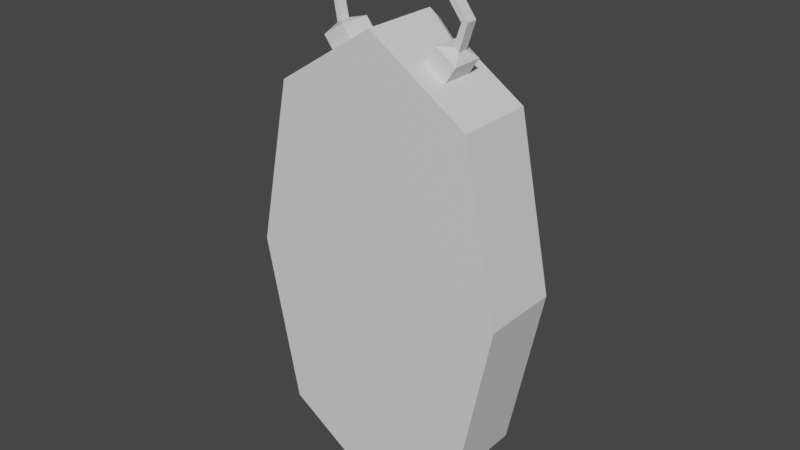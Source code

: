 # Source: EspejoP.blend  (saved by Blender 3.1.7; exported with 4.5.12 LTS)
import bpy
from mathutils import Matrix  # noqa: F401  (used for matrix-valued properties, if any)

bpy.ops.wm.read_factory_settings(use_empty=True)
scene = bpy.context.scene
scene.name = 'Scene'

# ---- collections
col_collection = bpy.data.collections.new('Collection'); scene.collection.children.link(col_collection)

# ---- materials (node trees are filled in below, after node groups)
mat_material = bpy.data.materials.new('Material')
mat_material.alpha_threshold = 0.0
mat_material.use_transparent_shadow = False
mat_material.line_color = (0.0, 0.0, 0.0, 1.0)

# ---- material node trees
mat_material.use_nodes = True; mat_material.node_tree.nodes.clear()
_N = mat_material.node_tree.nodes; _L = mat_material.node_tree.links
n0 = _N.new('ShaderNodeOutputMaterial'); n0.name = 'Material Output'; n0.location = (300, 300)
n1 = _N.new('ShaderNodeBsdfPrincipled'); n1.name = 'Principled BSDF'; n1.location = (10, 300)
n1.distribution = 'GGX'
n1.subsurface_method = 'RANDOM_WALK_SKIN'
n1.inputs[2].default_value = 0.4
n1.inputs[3].default_value = 1.45
n1.inputs[27].default_value = (0.0, 0.0, 0.0, 1.0)
n1.inputs[28].default_value = 1.0
_L.new(n1.outputs[0], n0.inputs[0])
n0.is_active_output = True

# ---- world
world_world = bpy.data.worlds.new('World'); scene.world = world_world
world_world.use_nodes = True; world_world.node_tree.nodes.clear()
_N = world_world.node_tree.nodes; _L = world_world.node_tree.links
n0 = _N.new('ShaderNodeOutputWorld'); n0.name = 'World Output'; n0.location = (300, 300)
n1 = _N.new('ShaderNodeBackground'); n1.name = 'Background'; n1.location = (10, 300)
n1.inputs[0].default_value = (0.05088, 0.05088, 0.05088, 1.0)
_L.new(n1.outputs[0], n0.inputs[0])
n0.is_active_output = True
world_world.color = (0.05088, 0.05088, 0.05088)
world_world.use_sun_shadow = False
world_world.sun_shadow_jitter_overblur = 0.0

# ---- meshes
me_cube = bpy.data.meshes.new('Cube')
me_cube.from_pydata([(0.1609, 0.07295, 2.675), (0.2351, 0.1442, 1.622), (0.1609, -0.02083, 2.675), (0.2782, -0.09211, 1.593), (-0.1973, 0.07363, 2.675), (-0.2717, 0.1442, 1.622), (-0.1973, -0.02151, 2.675), (-0.3148, -0.09211, 1.593), (0.3313, 0.1442, 2.095), (-0.4169, -0.09211, 2.095), (0.3803, -0.09211, 2.095), (-0.3679, 0.1442, 2.095), (-0.01829, 0.1442, 1.456), (0.09902, -0.02083, 2.715), (-0.01829, -0.09211, 1.398), (0.09902, 0.07295, 2.715), (-0.01829, -0.09211, 2.095), (0.2351, 0.1442, 2.568), (0.2782, -0.09211, 2.598), (-0.1358, 0.07363, 2.715), (-0.1358, -0.02151, 2.715), (0.1814, 0.04236, 2.821), (0.1814, 0.009762, 2.821), (0.2002, 0.009762, 2.825), (0.2002, 0.04236, 2.825), (0.1913, 0.07295, 2.721), (0.1755, 0.04236, 2.747), (0.1755, 0.009762, 2.747), (0.1913, -0.02083, 2.721), (0.1594, 0.009762, 2.757), (0.1295, -0.02083, 2.762), (0.1295, 0.07295, 2.762), (0.1594, 0.04236, 2.757), (0.0741, 0.04236, 2.963), (0.0741, 0.009762, 2.963), (0.08552, 0.009762, 2.979), (0.08552, 0.04236, 2.979), (-0.02508, 0.04142, 3.024), (-0.02508, 0.0107, 3.024), (-0.02341, 0.0107, 3.041), (-0.02341, 0.04142, 3.041), (-0.01829, -0.09211, 2.793), (-0.3148, -0.09211, 2.598), (-0.2717, 0.1442, 2.568), (-0.01829, 0.1442, 2.735), (-0.2152, 0.01163, 2.824), (-0.2152, 0.04048, 2.824), (-0.2303, 0.01163, 2.829), (-0.2303, 0.04048, 2.829), (-0.2145, 0.04048, 2.746), (-0.2311, 0.07363, 2.719), (-0.2145, 0.01163, 2.746), (-0.2311, -0.02151, 2.719), (-0.2015, 0.04048, 2.755), (-0.1696, 0.07363, 2.759), (-0.1696, -0.02151, 2.759), (-0.2015, 0.01163, 2.755), (-0.1726, 0.01163, 2.939), (-0.1726, 0.04048, 2.939), (-0.1811, 0.01163, 2.952), (-0.1811, 0.04048, 2.952), (-0.01829, 0.1442, 1.398), (-0.3148, 0.1442, 1.593), (0.3803, 0.1442, 2.095), (0.2782, 0.1442, 1.593), (-0.4169, 0.1442, 2.095), (-0.01829, 0.1442, 2.793), (0.2782, 0.1442, 2.598), (-0.3148, 0.1442, 2.598), (0.2351, 0.07622, 1.622), (-0.2717, 0.07622, 1.622), (0.3313, 0.07622, 2.095), (-0.3679, 0.07622, 2.095), (-0.01829, 0.07622, 1.456), (-0.01829, 0.07622, 2.095), (0.2351, 0.07622, 2.568), (-0.2717, 0.07622, 2.568), (-0.01829, 0.07622, 2.735)], [], [(6, 20, 55, 52), (16, 41, 42, 9), (9, 42, 68, 65), (61, 64, 3, 14), (63, 67, 18, 10), (44, 17, 75, 77), (11, 43, 76, 72), (64, 63, 10, 3), (7, 9, 65, 62), (14, 16, 9, 7), (3, 10, 16, 14), (43, 44, 77, 76), (12, 5, 70, 73), (62, 61, 14, 7), (10, 18, 41, 16), (15, 13, 30, 31), (0, 2, 18, 67), (15, 0, 67, 66), (2, 13, 41, 18), (13, 15, 66, 41), (0, 15, 31, 25), (32, 29, 22, 21), (23, 24, 36, 35), (13, 2, 28, 30), (26, 27, 28, 25), (32, 26, 25, 31), (27, 29, 30, 28), (31, 30, 29, 32), (2, 0, 25, 28), (29, 27, 23, 22), (26, 32, 21, 24), (27, 26, 24, 23), (34, 35, 39, 38), (24, 21, 33, 36), (22, 23, 35, 34), (21, 22, 34, 33), (40, 37, 38, 39), (35, 36, 40, 39), (33, 34, 38, 37), (36, 33, 37, 40), (20, 6, 42, 41), (6, 4, 68, 42), (4, 19, 66, 68), (19, 20, 41, 66), (19, 4, 50, 54), (20, 19, 54, 55), (47, 45, 57, 59), (53, 49, 48, 46), (56, 51, 52, 55), (51, 49, 50, 52), (49, 53, 54, 50), (53, 56, 55, 54), (4, 6, 52, 50), (51, 56, 45, 47), (56, 53, 46, 45), (49, 51, 47, 48), (59, 57, 38, 39), (45, 46, 58, 57), (48, 47, 59, 60), (46, 48, 60, 58), (58, 60, 40, 37), (57, 58, 37, 38), (60, 59, 39, 40), (5, 12, 61, 62), (1, 8, 63, 64), (11, 5, 62, 65), (17, 44, 66, 67), (8, 17, 67, 63), (43, 11, 65, 68), (12, 1, 64, 61), (44, 43, 68, 66), (74, 77, 75, 71), (73, 74, 71, 69), (70, 72, 74, 73), (72, 76, 77, 74), (8, 1, 69, 71), (1, 12, 73, 69), (17, 8, 71, 75), (5, 11, 72, 70)])
_uv = me_cube.uv_layers.new(name='UVMap')
_uv.uv.foreach_set('vector', [0.8645, 0.6753, 0.7605, 0.6753, 0.7605, 0.6753, 0.8645, 0.6753, 0.5, 0.875, 0.625, 0.875, 0.625, 1.0, 0.5, 1.0, 0.5, 0.0, 0.625, 0.0, 0.625, 0.25, 0.5, 0.25, 0.25, 0.5, 0.375, 0.5, 0.375, 0.75, 0.25, 0.75, 0.5, 0.5, 0.625, 0.5, 0.625, 0.75, 0.5, 0.75, 0.6147, 0.375, 0.6121, 0.4795, 0.6121, 0.4795, 0.6147, 0.375, 0.5, 0.2654, 0.6121, 0.2705, 0.6121, 0.2705, 0.5, 0.2654, 0.375, 0.5, 0.5, 0.5, 0.5, 0.75, 0.375, 0.75, 0.375, 0.0, 0.5, 0.0, 0.5, 0.25, 0.375, 0.25, 0.375, 0.875, 0.5, 0.875, 0.5, 1.0, 0.375, 1.0, 0.375, 0.75, 0.5, 0.75, 0.5, 0.875, 0.375, 0.875, 0.6121, 0.2705, 0.6147, 0.375, 0.6147, 0.375, 0.6121, 0.2705, 0.3853, 0.375, 0.3879, 0.2705, 0.3879, 0.2705, 0.3853, 0.375, 0.125, 0.5, 0.25, 0.5, 0.25, 0.75, 0.125, 0.75, 0.5, 0.75, 0.625, 0.75, 0.625, 0.875, 0.5, 0.875, 0.7394, 0.5754, 0.7394, 0.6746, 0.7394, 0.6746, 0.7394, 0.5754, 0.6356, 0.5754, 0.6356, 0.6746, 0.625, 0.75, 0.625, 0.5, 0.7394, 0.5754, 0.6356, 0.5754, 0.625, 0.5, 0.75, 0.5, 0.6356, 0.6746, 0.7394, 0.6746, 0.75, 0.75, 0.625, 0.75, 0.7394, 0.6746, 0.7394, 0.5754, 0.75, 0.5, 0.75, 0.75, 0.6356, 0.5754, 0.7394, 0.5754, 0.7394, 0.5754, 0.6356, 0.5754, 0.7214, 0.6078, 0.7214, 0.6422, 0.7214, 0.6422, 0.7214, 0.6078, 0.6536, 0.6422, 0.6536, 0.6078, 0.6536, 0.6078, 0.6536, 0.6422, 0.7394, 0.6746, 0.6356, 0.6746, 0.6356, 0.6746, 0.7394, 0.6746, 0.6536, 0.6078, 0.6536, 0.6422, 0.6356, 0.6746, 0.6356, 0.5754, 0.7214, 0.6078, 0.6536, 0.6078, 0.6356, 0.5754, 0.7394, 0.5754, 0.6536, 0.6422, 0.7214, 0.6422, 0.7394, 0.6746, 0.6356, 0.6746, 0.7394, 0.5754, 0.7394, 0.6746, 0.7214, 0.6422, 0.7214, 0.6078, 0.6356, 0.6746, 0.6356, 0.5754, 0.6356, 0.5754, 0.6356, 0.6746, 0.7214, 0.6422, 0.6536, 0.6422, 0.6536, 0.6422, 0.7214, 0.6422, 0.6536, 0.6078, 0.7214, 0.6078, 0.7214, 0.6078, 0.6536, 0.6078, 0.6536, 0.6422, 0.6536, 0.6078, 0.6536, 0.6078, 0.6536, 0.6422, 0.7214, 0.6422, 0.6536, 0.6422, 0.6536, 0.6422, 0.7214, 0.6422, 0.6536, 0.6078, 0.7214, 0.6078, 0.7214, 0.6078, 0.6536, 0.6078, 0.7214, 0.6422, 0.6536, 0.6422, 0.6536, 0.6422, 0.7214, 0.6422, 0.7214, 0.6078, 0.7214, 0.6422, 0.7214, 0.6422, 0.7214, 0.6078, 0.6536, 0.6078, 0.7214, 0.6078, 0.7214, 0.6422, 0.6536, 0.6422, 0.6536, 0.6422, 0.6536, 0.6078, 0.6536, 0.6078, 0.6536, 0.6422, 0.7214, 0.6078, 0.7214, 0.6422, 0.7214, 0.6422, 0.7214, 0.6078, 0.6536, 0.6078, 0.7214, 0.6078, 0.7214, 0.6078, 0.6536, 0.6078, 0.7605, 0.6753, 0.8645, 0.6753, 0.875, 0.75, 0.75, 0.75, 0.8645, 0.6753, 0.8645, 0.5747, 0.875, 0.5, 0.875, 0.75, 0.8645, 0.5747, 0.7605, 0.5747, 0.75, 0.5, 0.875, 0.5, 0.7605, 0.5747, 0.7605, 0.6753, 0.75, 0.75, 0.75, 0.5, 0.7605, 0.5747, 0.8645, 0.5747, 0.8645, 0.5747, 0.7605, 0.5747, 0.7605, 0.6753, 0.7605, 0.5747, 0.7605, 0.5747, 0.7605, 0.6753, 0.8448, 0.6403, 0.7802, 0.6403, 0.7802, 0.6403, 0.8448, 0.6403, 0.7802, 0.6097, 0.8448, 0.6097, 0.8448, 0.6097, 0.7802, 0.6097, 0.7802, 0.6403, 0.8448, 0.6403, 0.8645, 0.6753, 0.7605, 0.6753, 0.8448, 0.6403, 0.8448, 0.6097, 0.8645, 0.5747, 0.8645, 0.6753, 0.8448, 0.6097, 0.7802, 0.6097, 0.7605, 0.5747, 0.8645, 0.5747, 0.7802, 0.6097, 0.7802, 0.6403, 0.7605, 0.6753, 0.7605, 0.5747, 0.8645, 0.5747, 0.8645, 0.6753, 0.8645, 0.6753, 0.8645, 0.5747, 0.8448, 0.6403, 0.7802, 0.6403, 0.7802, 0.6403, 0.8448, 0.6403, 0.7802, 0.6403, 0.7802, 0.6097, 0.7802, 0.6097, 0.7802, 0.6403, 0.8448, 0.6097, 0.8448, 0.6403, 0.8448, 0.6403, 0.8448, 0.6097, 0.8448, 0.6403, 0.7802, 0.6403, 0.7802, 0.6403, 0.8448, 0.6403, 0.7802, 0.6403, 0.7802, 0.6097, 0.7802, 0.6097, 0.7802, 0.6403, 0.8448, 0.6097, 0.8448, 0.6403, 0.8448, 0.6403, 0.8448, 0.6097, 0.7802, 0.6097, 0.8448, 0.6097, 0.8448, 0.6097, 0.7802, 0.6097, 0.7802, 0.6097, 0.8448, 0.6097, 0.8448, 0.6097, 0.7802, 0.6097, 0.7802, 0.6403, 0.7802, 0.6097, 0.7802, 0.6097, 0.7802, 0.6403, 0.8448, 0.6097, 0.8448, 0.6403, 0.8448, 0.6403, 0.8448, 0.6097, 0.3879, 0.2705, 0.3853, 0.375, 0.375, 0.375, 0.375, 0.25, 0.3879, 0.4795, 0.5, 0.4846, 0.5, 0.5, 0.375, 0.5, 0.5, 0.2654, 0.3879, 0.2705, 0.375, 0.25, 0.5, 0.25, 0.6121, 0.4795, 0.6147, 0.375, 0.625, 0.375, 0.625, 0.5, 0.5, 0.4846, 0.6121, 0.4795, 0.625, 0.5, 0.5, 0.5, 0.6121, 0.2705, 0.5, 0.2654, 0.5, 0.25, 0.625, 0.25, 0.3853, 0.375, 0.3879, 0.4795, 0.375, 0.5, 0.375, 0.375, 0.6147, 0.375, 0.6121, 0.2705, 0.625, 0.25, 0.625, 0.375, 0.5, 0.375, 0.6147, 0.375, 0.6121, 0.4795, 0.5, 0.4846, 0.3853, 0.375, 0.5, 0.375, 0.5, 0.4846, 0.3879, 0.4795, 0.3879, 0.2705, 0.5, 0.2654, 0.5, 0.375, 0.3853, 0.375, 0.5, 0.2654, 0.6121, 0.2705, 0.6147, 0.375, 0.5, 0.375, 0.5, 0.4846, 0.3879, 0.4795, 0.3879, 0.4795, 0.5, 0.4846, 0.3879, 0.4795, 0.3853, 0.375, 0.3853, 0.375, 0.3879, 0.4795, 0.6121, 0.4795, 0.5, 0.4846, 0.5, 0.4846, 0.6121, 0.4795, 0.3879, 0.2705, 0.5, 0.2654, 0.5, 0.2654, 0.3879, 0.2705])
me_cube.materials.append(mat_material)
me_cube.use_remesh_preserve_volume = False
me_cube.use_remesh_preserve_attributes = False
me_cube.use_mirror_vertex_groups = False
me_cube.update()

# ---- objects
ob_cube = bpy.data.objects.new('Cube', me_cube)

# ---- transforms, parenting, visibility, modifiers, constraints
ob_cube.location = (0.0, 0.0, 0.0)
ob_cube.lock_rotations_4d = False
ob_cube.empty_display_type = 'ARROWS'
ob_cube.lineart.crease_threshold = 0.0

# ---- collection membership
col_collection.objects.link(ob_cube)

# ---- scene / render settings (as saved in the file)
scene.frame_start = 1; scene.frame_end = 250; scene.frame_set(0)
scene.render.engine = 'BLENDER_EEVEE_NEXT'
scene.cycles.sampling_pattern = 'TABULATED_SOBOL'
scene.cycles.use_light_tree = False
scene.view_settings.view_transform = 'Filmic'
bpy.context.view_layer.update()

# ---- added for rendering (the .blend has no active camera and no usable light): camera, sun
cam_auto = bpy.data.cameras.new('AutoCamera')
cam_auto.lens = 50.0
cam_auto.sensor_width = 36.0
cam_auto.clip_end = 1000.0
ob_auto_camera = bpy.data.objects.new('AutoCamera', cam_auto)
scene.collection.objects.link(ob_auto_camera)
ob_auto_camera.location = (1.68531, -2.01826, 3.58258)
ob_auto_camera.rotation_euler = (1.09748, -7.21219e-08, 0.694738)
scene.camera = ob_auto_camera
light_auto_sun = bpy.data.lights.new('AutoSun', 'SUN')
light_auto_sun.energy = 3.0
light_auto_sun.angle = 0.0523599
ob_auto_sun = bpy.data.objects.new('AutoSun', light_auto_sun)
scene.collection.objects.link(ob_auto_sun)
ob_auto_sun.rotation_euler = (0.872665, 0.174533, 0.523599)
bpy.context.view_layer.update()
